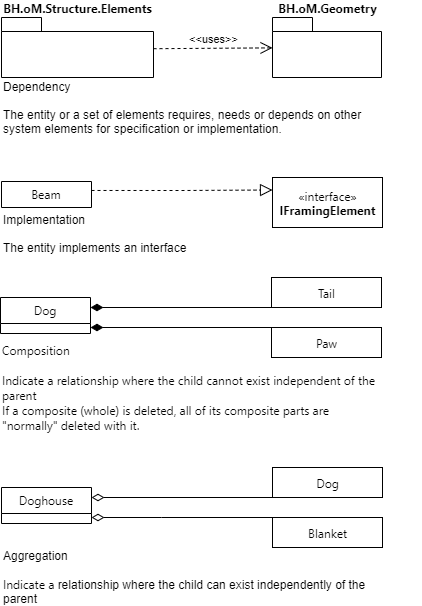

The diagram above was exported from draw.io. Its source (the exported page's mxGraphModel, read from the mxfile embedded in the PNG):
<mxGraphModel dx="1204" dy="1959" grid="1" gridSize="10" guides="1" tooltips="1" connect="1" arrows="1" fold="1" page="1" pageScale="1" pageWidth="827" pageHeight="1169" background="#FFFFFF" math="0" shadow="0">
  <root>
    <mxCell id="0" />
    <mxCell id="1" parent="0" />
    <mxCell id="3" value="BH.oM.Geometry" style="shape=folder;fontStyle=1;spacingTop=10;tabWidth=40;tabHeight=14;tabPosition=left;html=1;rounded=0;gradientColor=none;fontFamily=Segoe UI;align=center;labelPosition=center;verticalLabelPosition=top;verticalAlign=bottom;fontColor=#000000;strokeColor=#000000;fillColor=none;" parent="1" vertex="1">
      <mxGeometry x="281" y="-980" width="109" height="60" as="geometry" />
    </mxCell>
    <mxCell id="4" value="BH.oM.Structure.Elements" style="shape=folder;fontStyle=1;spacingTop=10;tabWidth=40;tabHeight=14;tabPosition=left;html=1;rounded=0;gradientColor=none;fontFamily=Segoe UI;align=center;labelPosition=center;verticalLabelPosition=top;verticalAlign=bottom;fontColor=#000000;strokeColor=#000000;fillColor=none;" parent="1" vertex="1">
      <mxGeometry x="10" y="-980" width="152" height="60" as="geometry" />
    </mxCell>
    <mxCell id="6" value="&amp;lt;&amp;lt;uses&amp;gt;&amp;gt;" style="endArrow=open;startArrow=none;endFill=0;startFill=0;endSize=10;html=1;verticalAlign=bottom;dashed=1;labelBackgroundColor=none;strokeColor=#000000;exitX=1;exitY=0.52;exitDx=0;exitDy=0;exitPerimeter=0;fontColor=#000000;" parent="1" source="4" target="3" edge="1">
      <mxGeometry width="160" relative="1" as="geometry">
        <mxPoint x="341" y="-780" as="sourcePoint" />
        <mxPoint x="501" y="-780" as="targetPoint" />
      </mxGeometry>
    </mxCell>
    <mxCell id="7" value="Dependency &lt;br&gt;&lt;br&gt;The entity or a set of elements requires, needs or depends on other system elements for specification or implementation." style="text;html=1;strokeColor=none;fillColor=none;align=left;verticalAlign=middle;whiteSpace=wrap;rounded=0;fontColor=#000000;" parent="1" vertex="1">
      <mxGeometry x="10" y="-900" width="380" height="20" as="geometry" />
    </mxCell>
    <mxCell id="8" value="«interface»&lt;br&gt;&lt;b&gt;IFramingElement&lt;/b&gt;" style="html=1;fontFamily=Segoe UI;fontColor=#000000;strokeColor=#000000;fillColor=none;" parent="1" vertex="1">
      <mxGeometry x="281" y="-820" width="110" height="50" as="geometry" />
    </mxCell>
    <mxCell id="10" style="edgeStyle=orthogonalEdgeStyle;rounded=0;orthogonalLoop=1;jettySize=auto;html=1;entryX=0;entryY=0.25;entryDx=0;entryDy=0;dashed=1;endArrow=block;endFill=0;strokeColor=#000000;fontColor=#000000;startSize=10;endSize=10;" parent="1" target="8" edge="1">
      <mxGeometry relative="1" as="geometry">
        <mxPoint x="100" y="-807.0344827586207" as="sourcePoint" />
      </mxGeometry>
    </mxCell>
    <mxCell id="9" value="Beam" style="swimlane;fontStyle=0;childLayout=stackLayout;horizontal=1;startSize=26;horizontalStack=0;resizeParent=1;resizeParentMax=0;resizeLast=0;collapsible=1;marginBottom=0;expand=0;fontFamily=Segoe UI;fontColor=#000000;strokeColor=#000000;fillColor=none;" parent="1" vertex="1" collapsed="1">
      <mxGeometry x="10" y="-816" width="90" height="26" as="geometry">
        <mxRectangle x="100" y="170" width="140" height="52" as="alternateBounds" />
      </mxGeometry>
    </mxCell>
    <mxCell id="11" value="Implementation&lt;br&gt;&lt;br&gt;The entity implements an interface" style="text;html=1;strokeColor=none;fillColor=none;align=left;verticalAlign=middle;whiteSpace=wrap;rounded=0;fontColor=#000000;" parent="1" vertex="1">
      <mxGeometry x="10" y="-774" width="420" height="20" as="geometry" />
    </mxCell>
    <mxCell id="12" value="&lt;font face=&quot;Segoe UI&quot;&gt;Composition&lt;br&gt;&lt;br&gt;Indicate a relationship where the child cannot exist independent of the parent&lt;br&gt;&lt;/font&gt;&lt;span style=&quot;font-family: &amp;#34;segoe ui&amp;#34; ; background-color: transparent&quot;&gt;If a composite (whole) is deleted, all of its composite parts are &quot;normally&quot; deleted with it.&lt;/span&gt;&lt;font face=&quot;Segoe UI&quot; style=&quot;font-size: 12px&quot;&gt;&lt;br&gt;&lt;/font&gt;" style="text;html=1;strokeColor=none;fillColor=none;align=left;verticalAlign=middle;whiteSpace=wrap;rounded=0;fontColor=#000000;" parent="1" vertex="1">
      <mxGeometry x="9" y="-620" width="380" height="20" as="geometry" />
    </mxCell>
    <mxCell id="13" value="Aggregation&lt;br&gt;&lt;br&gt;&lt;span style=&quot;font-family: &amp;#34;segoe ui&amp;#34;&quot;&gt;Indicate a&amp;nbsp;&lt;/span&gt;relationship where the child can exist independently of the parent" style="text;html=1;strokeColor=none;fillColor=none;align=left;verticalAlign=middle;whiteSpace=wrap;rounded=0;fontColor=#000000;" parent="1" vertex="1">
      <mxGeometry x="10" y="-430" width="380" height="20" as="geometry" />
    </mxCell>
    <mxCell id="14" value="Tail" style="html=1;fontFamily=Segoe UI;fontColor=#000000;strokeColor=#000000;fillColor=none;" parent="1" vertex="1">
      <mxGeometry x="280" y="-720" width="110" height="30" as="geometry" />
    </mxCell>
    <mxCell id="16" style="edgeStyle=orthogonalEdgeStyle;rounded=0;orthogonalLoop=1;jettySize=auto;html=1;entryX=0;entryY=0.5;entryDx=0;entryDy=0;endArrow=none;endFill=0;strokeColor=#000000;fontColor=#000000;startArrow=diamondThin;startFill=1;endSize=10;startSize=10;" parent="1" source="15" target="14" edge="1">
      <mxGeometry relative="1" as="geometry">
        <Array as="points">
          <mxPoint x="280" y="-690" />
        </Array>
      </mxGeometry>
    </mxCell>
    <mxCell id="19" style="edgeStyle=orthogonalEdgeStyle;rounded=0;orthogonalLoop=1;jettySize=auto;html=1;entryX=0;entryY=0.5;entryDx=0;entryDy=0;startArrow=diamondThin;startFill=1;startSize=10;endArrow=none;endFill=0;endSize=10;strokeColor=#000000;fontColor=#000000;" parent="1" source="15" target="17" edge="1">
      <mxGeometry relative="1" as="geometry">
        <Array as="points">
          <mxPoint x="280" y="-670" />
        </Array>
      </mxGeometry>
    </mxCell>
    <mxCell id="15" value="Dog" style="swimlane;fontStyle=0;childLayout=stackLayout;horizontal=1;startSize=26;horizontalStack=0;resizeParent=1;resizeParentMax=0;resizeLast=0;collapsible=1;marginBottom=0;expand=0;fontFamily=Segoe UI;fontColor=#000000;strokeColor=#000000;fillColor=none;" parent="1" vertex="1" collapsed="1">
      <mxGeometry x="9" y="-700" width="90" height="36" as="geometry">
        <mxRectangle x="100" y="170" width="140" height="52" as="alternateBounds" />
      </mxGeometry>
    </mxCell>
    <mxCell id="17" value="Paw" style="html=1;fontFamily=Segoe UI;fontColor=#000000;strokeColor=#000000;fillColor=none;" parent="1" vertex="1">
      <mxGeometry x="280" y="-670" width="110" height="30" as="geometry" />
    </mxCell>
    <mxCell id="20" value="Dog" style="html=1;fontFamily=Segoe UI;fontColor=#000000;strokeColor=#000000;fillColor=none;" parent="1" vertex="1">
      <mxGeometry x="281" y="-530" width="110" height="30" as="geometry" />
    </mxCell>
    <mxCell id="21" style="edgeStyle=orthogonalEdgeStyle;rounded=0;orthogonalLoop=1;jettySize=auto;html=1;endArrow=none;endFill=0;strokeColor=#000000;fontColor=#000000;startArrow=diamondThin;startFill=0;endSize=10;startSize=10;" parent="1" source="23" target="24" edge="1">
      <mxGeometry relative="1" as="geometry">
        <Array as="points">
          <mxPoint x="170" y="-480" />
          <mxPoint x="170" y="-480" />
        </Array>
      </mxGeometry>
    </mxCell>
    <mxCell id="22" style="edgeStyle=orthogonalEdgeStyle;rounded=0;orthogonalLoop=1;jettySize=auto;html=1;startArrow=diamondThin;startFill=0;startSize=10;endArrow=none;endFill=0;endSize=10;strokeColor=#000000;fontColor=#000000;" parent="1" source="23" edge="1">
      <mxGeometry relative="1" as="geometry">
        <Array as="points">
          <mxPoint x="282" y="-500" />
        </Array>
        <mxPoint x="282" y="-500" as="targetPoint" />
      </mxGeometry>
    </mxCell>
    <mxCell id="23" value="Doghouse" style="swimlane;fontStyle=0;childLayout=stackLayout;horizontal=1;startSize=26;horizontalStack=0;resizeParent=1;resizeParentMax=0;resizeLast=0;collapsible=1;marginBottom=0;expand=0;fontFamily=Segoe UI;fontColor=#000000;strokeColor=#000000;fillColor=none;" parent="1" vertex="1" collapsed="1">
      <mxGeometry x="10" y="-510" width="90" height="36" as="geometry">
        <mxRectangle x="100" y="170" width="140" height="52" as="alternateBounds" />
      </mxGeometry>
    </mxCell>
    <mxCell id="24" value="Blanket" style="html=1;fontFamily=Segoe UI;fontColor=#000000;strokeColor=#000000;fillColor=none;" parent="1" vertex="1">
      <mxGeometry x="281" y="-480" width="110" height="30" as="geometry" />
    </mxCell>
  </root>
</mxGraphModel>